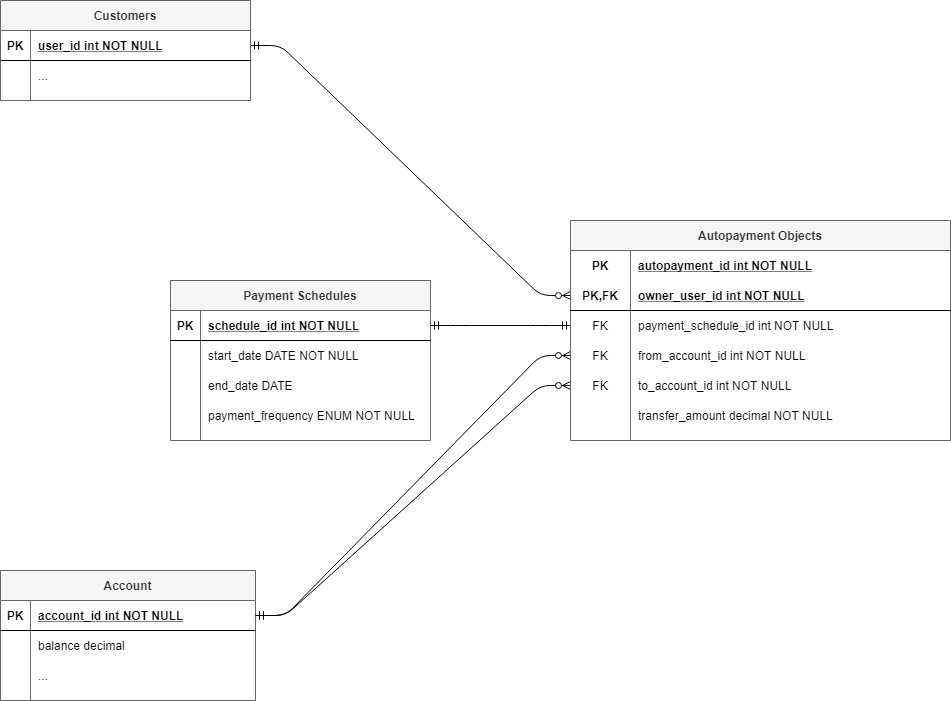

The diagram above was exported from draw.io. Its source (the exported page's mxGraphModel, read from the mxfile embedded in the PNG):
<mxGraphModel dx="2245" dy="701" grid="1" gridSize="10" guides="1" tooltips="1" connect="1" arrows="1" fold="1" page="1" pageScale="1" pageWidth="850" pageHeight="1100" math="0" shadow="0" extFonts="Permanent Marker^https://fonts.googleapis.com/css?family=Permanent+Marker">
  <root>
    <mxCell id="0" />
    <mxCell id="1" parent="0" />
    <mxCell id="C-vyLk0tnHw3VtMMgP7b-1" value="" style="edgeStyle=entityRelationEdgeStyle;endArrow=ERzeroToMany;startArrow=ERmandOne;endFill=1;startFill=0;entryX=0;entryY=0.5;entryDx=0;entryDy=0;" parent="1" source="C-vyLk0tnHw3VtMMgP7b-24" target="I0Gvqo9aFAAX659NSRwJ-28" edge="1">
      <mxGeometry width="100" height="100" relative="1" as="geometry">
        <mxPoint x="340" y="720" as="sourcePoint" />
        <mxPoint x="390" y="330" as="targetPoint" />
      </mxGeometry>
    </mxCell>
    <mxCell id="aG-xa1Op7xiAeOGDi6fl-26" value="" style="edgeStyle=entityRelationEdgeStyle;fontSize=12;html=1;endArrow=ERmandOne;startArrow=ERmandOne;exitX=1;exitY=0.5;exitDx=0;exitDy=0;entryX=0;entryY=0.5;entryDx=0;entryDy=0;" parent="1" source="aG-xa1Op7xiAeOGDi6fl-11" target="I0Gvqo9aFAAX659NSRwJ-31" edge="1">
      <mxGeometry width="100" height="100" relative="1" as="geometry">
        <mxPoint x="210" y="360" as="sourcePoint" />
        <mxPoint x="390" y="365" as="targetPoint" />
      </mxGeometry>
    </mxCell>
    <mxCell id="aG-xa1Op7xiAeOGDi6fl-41" value="" style="edgeStyle=entityRelationEdgeStyle;endArrow=ERzeroToMany;startArrow=ERmandOne;endFill=1;startFill=0;exitX=1;exitY=0.5;exitDx=0;exitDy=0;entryX=0;entryY=0.5;entryDx=0;entryDy=0;" parent="1" source="aG-xa1Op7xiAeOGDi6fl-28" target="I0Gvqo9aFAAX659NSRwJ-43" edge="1">
      <mxGeometry width="100" height="100" relative="1" as="geometry">
        <mxPoint x="150" y="590" as="sourcePoint" />
        <mxPoint x="390" y="425" as="targetPoint" />
      </mxGeometry>
    </mxCell>
    <mxCell id="aG-xa1Op7xiAeOGDi6fl-27" value="Account" style="shape=table;startSize=30;container=1;collapsible=1;childLayout=tableLayout;fixedRows=1;rowLines=0;fontStyle=1;align=center;resizeLast=1;fillColor=#f5f5f5;strokeColor=#666666;fontColor=#333333;" parent="1" vertex="1">
      <mxGeometry x="-170" y="610" width="255" height="130" as="geometry" />
    </mxCell>
    <mxCell id="aG-xa1Op7xiAeOGDi6fl-28" value="" style="shape=partialRectangle;collapsible=0;dropTarget=0;pointerEvents=0;fillColor=none;top=0;left=0;bottom=1;right=0;points=[[0,0.5],[1,0.5]];portConstraint=eastwest;" parent="aG-xa1Op7xiAeOGDi6fl-27" vertex="1">
      <mxGeometry y="30" width="255" height="30" as="geometry" />
    </mxCell>
    <mxCell id="aG-xa1Op7xiAeOGDi6fl-29" value="PK" style="shape=partialRectangle;connectable=0;fillColor=none;top=0;left=0;bottom=0;right=0;fontStyle=1;overflow=hidden;" parent="aG-xa1Op7xiAeOGDi6fl-28" vertex="1">
      <mxGeometry width="30" height="30" as="geometry" />
    </mxCell>
    <mxCell id="aG-xa1Op7xiAeOGDi6fl-30" value="account_id int NOT NULL" style="shape=partialRectangle;connectable=0;fillColor=none;top=0;left=0;bottom=0;right=0;align=left;spacingLeft=6;fontStyle=5;overflow=hidden;" parent="aG-xa1Op7xiAeOGDi6fl-28" vertex="1">
      <mxGeometry x="30" width="225" height="30" as="geometry" />
    </mxCell>
    <mxCell id="aG-xa1Op7xiAeOGDi6fl-31" value="" style="shape=partialRectangle;collapsible=0;dropTarget=0;pointerEvents=0;fillColor=none;top=0;left=0;bottom=0;right=0;points=[[0,0.5],[1,0.5]];portConstraint=eastwest;" parent="aG-xa1Op7xiAeOGDi6fl-27" vertex="1">
      <mxGeometry y="60" width="255" height="30" as="geometry" />
    </mxCell>
    <mxCell id="aG-xa1Op7xiAeOGDi6fl-32" value="" style="shape=partialRectangle;connectable=0;fillColor=none;top=0;left=0;bottom=0;right=0;editable=1;overflow=hidden;" parent="aG-xa1Op7xiAeOGDi6fl-31" vertex="1">
      <mxGeometry width="30" height="30" as="geometry" />
    </mxCell>
    <mxCell id="aG-xa1Op7xiAeOGDi6fl-33" value="balance decimal" style="shape=partialRectangle;connectable=0;fillColor=none;top=0;left=0;bottom=0;right=0;align=left;spacingLeft=6;overflow=hidden;" parent="aG-xa1Op7xiAeOGDi6fl-31" vertex="1">
      <mxGeometry x="30" width="225" height="30" as="geometry" />
    </mxCell>
    <mxCell id="aG-xa1Op7xiAeOGDi6fl-34" value="" style="shape=partialRectangle;collapsible=0;dropTarget=0;pointerEvents=0;fillColor=none;top=0;left=0;bottom=0;right=0;points=[[0,0.5],[1,0.5]];portConstraint=eastwest;" parent="aG-xa1Op7xiAeOGDi6fl-27" vertex="1">
      <mxGeometry y="90" width="255" height="30" as="geometry" />
    </mxCell>
    <mxCell id="aG-xa1Op7xiAeOGDi6fl-35" value="" style="shape=partialRectangle;connectable=0;fillColor=none;top=0;left=0;bottom=0;right=0;editable=1;overflow=hidden;" parent="aG-xa1Op7xiAeOGDi6fl-34" vertex="1">
      <mxGeometry width="30" height="30" as="geometry" />
    </mxCell>
    <mxCell id="aG-xa1Op7xiAeOGDi6fl-36" value="..." style="shape=partialRectangle;connectable=0;fillColor=none;top=0;left=0;bottom=0;right=0;align=left;spacingLeft=6;overflow=hidden;" parent="aG-xa1Op7xiAeOGDi6fl-34" vertex="1">
      <mxGeometry x="30" width="225" height="30" as="geometry" />
    </mxCell>
    <mxCell id="C-vyLk0tnHw3VtMMgP7b-23" value="Customers" style="shape=table;startSize=30;container=1;collapsible=1;childLayout=tableLayout;fixedRows=1;rowLines=0;fontStyle=1;align=center;resizeLast=1;fillColor=#f5f5f5;strokeColor=#666666;fontColor=#333333;" parent="1" vertex="1">
      <mxGeometry x="-170" y="40" width="250" height="100" as="geometry" />
    </mxCell>
    <mxCell id="C-vyLk0tnHw3VtMMgP7b-24" value="" style="shape=partialRectangle;collapsible=0;dropTarget=0;pointerEvents=0;fillColor=none;points=[[0,0.5],[1,0.5]];portConstraint=eastwest;top=0;left=0;right=0;bottom=1;" parent="C-vyLk0tnHw3VtMMgP7b-23" vertex="1">
      <mxGeometry y="30" width="250" height="30" as="geometry" />
    </mxCell>
    <mxCell id="C-vyLk0tnHw3VtMMgP7b-25" value="PK" style="shape=partialRectangle;overflow=hidden;connectable=0;fillColor=none;top=0;left=0;bottom=0;right=0;fontStyle=1;" parent="C-vyLk0tnHw3VtMMgP7b-24" vertex="1">
      <mxGeometry width="30" height="30" as="geometry" />
    </mxCell>
    <mxCell id="C-vyLk0tnHw3VtMMgP7b-26" value="user_id int NOT NULL " style="shape=partialRectangle;overflow=hidden;connectable=0;fillColor=none;top=0;left=0;bottom=0;right=0;align=left;spacingLeft=6;fontStyle=5;" parent="C-vyLk0tnHw3VtMMgP7b-24" vertex="1">
      <mxGeometry x="30" width="220" height="30" as="geometry" />
    </mxCell>
    <mxCell id="C-vyLk0tnHw3VtMMgP7b-27" value="" style="shape=partialRectangle;collapsible=0;dropTarget=0;pointerEvents=0;fillColor=none;points=[[0,0.5],[1,0.5]];portConstraint=eastwest;top=0;left=0;right=0;bottom=0;" parent="C-vyLk0tnHw3VtMMgP7b-23" vertex="1">
      <mxGeometry y="60" width="250" height="30" as="geometry" />
    </mxCell>
    <mxCell id="C-vyLk0tnHw3VtMMgP7b-28" value="" style="shape=partialRectangle;overflow=hidden;connectable=0;fillColor=none;top=0;left=0;bottom=0;right=0;" parent="C-vyLk0tnHw3VtMMgP7b-27" vertex="1">
      <mxGeometry width="30" height="30" as="geometry" />
    </mxCell>
    <mxCell id="C-vyLk0tnHw3VtMMgP7b-29" value="..." style="shape=partialRectangle;overflow=hidden;connectable=0;fillColor=none;top=0;left=0;bottom=0;right=0;align=left;spacingLeft=6;" parent="C-vyLk0tnHw3VtMMgP7b-27" vertex="1">
      <mxGeometry x="30" width="220" height="30" as="geometry" />
    </mxCell>
    <mxCell id="I0Gvqo9aFAAX659NSRwJ-7" value="" style="edgeStyle=entityRelationEdgeStyle;endArrow=ERzeroToMany;startArrow=ERmandOne;endFill=1;startFill=0;exitX=1;exitY=0.5;exitDx=0;exitDy=0;entryX=0;entryY=0.5;entryDx=0;entryDy=0;" edge="1" parent="1" source="aG-xa1Op7xiAeOGDi6fl-28" target="I0Gvqo9aFAAX659NSRwJ-34">
      <mxGeometry width="100" height="100" relative="1" as="geometry">
        <mxPoint x="95" y="665" as="sourcePoint" />
        <mxPoint x="390" y="395" as="targetPoint" />
      </mxGeometry>
    </mxCell>
    <mxCell id="I0Gvqo9aFAAX659NSRwJ-24" value="Autopayment Objects" style="shape=table;startSize=30;container=1;collapsible=1;childLayout=tableLayout;fixedRows=1;rowLines=0;fontStyle=1;align=center;resizeLast=1;strokeColor=#666666;fillColor=#f5f5f5;fontColor=#333333;" vertex="1" parent="1">
      <mxGeometry x="400" y="260" width="380" height="220" as="geometry" />
    </mxCell>
    <mxCell id="I0Gvqo9aFAAX659NSRwJ-25" value="" style="shape=partialRectangle;collapsible=0;dropTarget=0;pointerEvents=0;fillColor=none;top=0;left=0;bottom=0;right=0;points=[[0,0.5],[1,0.5]];portConstraint=eastwest;" vertex="1" parent="I0Gvqo9aFAAX659NSRwJ-24">
      <mxGeometry y="30" width="380" height="30" as="geometry" />
    </mxCell>
    <mxCell id="I0Gvqo9aFAAX659NSRwJ-26" value="PK" style="shape=partialRectangle;connectable=0;fillColor=none;top=0;left=0;bottom=0;right=0;fontStyle=1;overflow=hidden;" vertex="1" parent="I0Gvqo9aFAAX659NSRwJ-25">
      <mxGeometry width="60" height="30" as="geometry" />
    </mxCell>
    <mxCell id="I0Gvqo9aFAAX659NSRwJ-27" value="autopayment_id int NOT NULL" style="shape=partialRectangle;connectable=0;fillColor=none;top=0;left=0;bottom=0;right=0;align=left;spacingLeft=6;fontStyle=5;overflow=hidden;" vertex="1" parent="I0Gvqo9aFAAX659NSRwJ-25">
      <mxGeometry x="60" width="320" height="30" as="geometry" />
    </mxCell>
    <mxCell id="I0Gvqo9aFAAX659NSRwJ-28" value="" style="shape=partialRectangle;collapsible=0;dropTarget=0;pointerEvents=0;fillColor=none;top=0;left=0;bottom=1;right=0;points=[[0,0.5],[1,0.5]];portConstraint=eastwest;" vertex="1" parent="I0Gvqo9aFAAX659NSRwJ-24">
      <mxGeometry y="60" width="380" height="30" as="geometry" />
    </mxCell>
    <mxCell id="I0Gvqo9aFAAX659NSRwJ-29" value="PK,FK" style="shape=partialRectangle;connectable=0;fillColor=none;top=0;left=0;bottom=0;right=0;fontStyle=1;overflow=hidden;" vertex="1" parent="I0Gvqo9aFAAX659NSRwJ-28">
      <mxGeometry width="60" height="30" as="geometry" />
    </mxCell>
    <mxCell id="I0Gvqo9aFAAX659NSRwJ-30" value="owner_user_id int NOT NULL" style="shape=partialRectangle;connectable=0;fillColor=none;top=0;left=0;bottom=0;right=0;align=left;spacingLeft=6;fontStyle=5;overflow=hidden;" vertex="1" parent="I0Gvqo9aFAAX659NSRwJ-28">
      <mxGeometry x="60" width="320" height="30" as="geometry" />
    </mxCell>
    <mxCell id="I0Gvqo9aFAAX659NSRwJ-31" value="" style="shape=partialRectangle;collapsible=0;dropTarget=0;pointerEvents=0;fillColor=none;top=0;left=0;bottom=0;right=0;points=[[0,0.5],[1,0.5]];portConstraint=eastwest;" vertex="1" parent="I0Gvqo9aFAAX659NSRwJ-24">
      <mxGeometry y="90" width="380" height="30" as="geometry" />
    </mxCell>
    <mxCell id="I0Gvqo9aFAAX659NSRwJ-32" value="FK" style="shape=partialRectangle;connectable=0;fillColor=none;top=0;left=0;bottom=0;right=0;editable=1;overflow=hidden;" vertex="1" parent="I0Gvqo9aFAAX659NSRwJ-31">
      <mxGeometry width="60" height="30" as="geometry" />
    </mxCell>
    <mxCell id="I0Gvqo9aFAAX659NSRwJ-33" value="payment_schedule_id int NOT NULL" style="shape=partialRectangle;connectable=0;fillColor=none;top=0;left=0;bottom=0;right=0;align=left;spacingLeft=6;overflow=hidden;" vertex="1" parent="I0Gvqo9aFAAX659NSRwJ-31">
      <mxGeometry x="60" width="320" height="30" as="geometry" />
    </mxCell>
    <mxCell id="I0Gvqo9aFAAX659NSRwJ-34" value="" style="shape=partialRectangle;collapsible=0;dropTarget=0;pointerEvents=0;fillColor=none;top=0;left=0;bottom=0;right=0;points=[[0,0.5],[1,0.5]];portConstraint=eastwest;" vertex="1" parent="I0Gvqo9aFAAX659NSRwJ-24">
      <mxGeometry y="120" width="380" height="30" as="geometry" />
    </mxCell>
    <mxCell id="I0Gvqo9aFAAX659NSRwJ-35" value="FK" style="shape=partialRectangle;connectable=0;fillColor=none;top=0;left=0;bottom=0;right=0;editable=1;overflow=hidden;" vertex="1" parent="I0Gvqo9aFAAX659NSRwJ-34">
      <mxGeometry width="60" height="30" as="geometry" />
    </mxCell>
    <mxCell id="I0Gvqo9aFAAX659NSRwJ-36" value="from_account_id int NOT NULL" style="shape=partialRectangle;connectable=0;top=0;left=0;bottom=0;right=0;align=left;spacingLeft=6;overflow=hidden;fillColor=none;" vertex="1" parent="I0Gvqo9aFAAX659NSRwJ-34">
      <mxGeometry x="60" width="320" height="30" as="geometry" />
    </mxCell>
    <mxCell id="I0Gvqo9aFAAX659NSRwJ-43" style="shape=partialRectangle;collapsible=0;dropTarget=0;pointerEvents=0;fillColor=none;top=0;left=0;bottom=0;right=0;points=[[0,0.5],[1,0.5]];portConstraint=eastwest;" vertex="1" parent="I0Gvqo9aFAAX659NSRwJ-24">
      <mxGeometry y="150" width="380" height="30" as="geometry" />
    </mxCell>
    <mxCell id="I0Gvqo9aFAAX659NSRwJ-44" value="FK" style="shape=partialRectangle;connectable=0;fillColor=none;top=0;left=0;bottom=0;right=0;editable=1;overflow=hidden;" vertex="1" parent="I0Gvqo9aFAAX659NSRwJ-43">
      <mxGeometry width="60" height="30" as="geometry" />
    </mxCell>
    <mxCell id="I0Gvqo9aFAAX659NSRwJ-45" value="to_account_id int NOT NULL" style="shape=partialRectangle;connectable=0;fillColor=none;top=0;left=0;bottom=0;right=0;align=left;spacingLeft=6;overflow=hidden;" vertex="1" parent="I0Gvqo9aFAAX659NSRwJ-43">
      <mxGeometry x="60" width="320" height="30" as="geometry" />
    </mxCell>
    <mxCell id="I0Gvqo9aFAAX659NSRwJ-40" style="shape=partialRectangle;collapsible=0;dropTarget=0;pointerEvents=0;fillColor=none;top=0;left=0;bottom=0;right=0;points=[[0,0.5],[1,0.5]];portConstraint=eastwest;" vertex="1" parent="I0Gvqo9aFAAX659NSRwJ-24">
      <mxGeometry y="180" width="380" height="30" as="geometry" />
    </mxCell>
    <mxCell id="I0Gvqo9aFAAX659NSRwJ-41" style="shape=partialRectangle;connectable=0;fillColor=none;top=0;left=0;bottom=0;right=0;editable=1;overflow=hidden;" vertex="1" parent="I0Gvqo9aFAAX659NSRwJ-40">
      <mxGeometry width="60" height="30" as="geometry" />
    </mxCell>
    <mxCell id="I0Gvqo9aFAAX659NSRwJ-42" value="transfer_amount decimal NOT NULL" style="shape=partialRectangle;connectable=0;fillColor=none;top=0;left=0;bottom=0;right=0;align=left;spacingLeft=6;overflow=hidden;" vertex="1" parent="I0Gvqo9aFAAX659NSRwJ-40">
      <mxGeometry x="60" width="320" height="30" as="geometry" />
    </mxCell>
    <mxCell id="aG-xa1Op7xiAeOGDi6fl-10" value="Payment Schedules" style="shape=table;startSize=30;container=1;collapsible=1;childLayout=tableLayout;fixedRows=1;rowLines=0;fontStyle=1;align=center;resizeLast=1;fillColor=#f5f5f5;strokeColor=#666666;fontColor=#333333;" parent="1" vertex="1">
      <mxGeometry y="320" width="260" height="160" as="geometry" />
    </mxCell>
    <mxCell id="aG-xa1Op7xiAeOGDi6fl-11" value="" style="shape=partialRectangle;collapsible=0;dropTarget=0;pointerEvents=0;fillColor=none;top=0;left=0;bottom=1;right=0;points=[[0,0.5],[1,0.5]];portConstraint=eastwest;" parent="aG-xa1Op7xiAeOGDi6fl-10" vertex="1">
      <mxGeometry y="30" width="260" height="30" as="geometry" />
    </mxCell>
    <mxCell id="aG-xa1Op7xiAeOGDi6fl-12" value="PK" style="shape=partialRectangle;connectable=0;fillColor=none;top=0;left=0;bottom=0;right=0;fontStyle=1;overflow=hidden;" parent="aG-xa1Op7xiAeOGDi6fl-11" vertex="1">
      <mxGeometry width="30" height="30" as="geometry" />
    </mxCell>
    <mxCell id="aG-xa1Op7xiAeOGDi6fl-13" value="schedule_id int NOT NULL" style="shape=partialRectangle;connectable=0;fillColor=none;top=0;left=0;bottom=0;right=0;align=left;spacingLeft=6;fontStyle=5;overflow=hidden;" parent="aG-xa1Op7xiAeOGDi6fl-11" vertex="1">
      <mxGeometry x="30" width="230" height="30" as="geometry" />
    </mxCell>
    <mxCell id="aG-xa1Op7xiAeOGDi6fl-14" value="" style="shape=partialRectangle;collapsible=0;dropTarget=0;pointerEvents=0;fillColor=none;top=0;left=0;bottom=0;right=0;points=[[0,0.5],[1,0.5]];portConstraint=eastwest;" parent="aG-xa1Op7xiAeOGDi6fl-10" vertex="1">
      <mxGeometry y="60" width="260" height="30" as="geometry" />
    </mxCell>
    <mxCell id="aG-xa1Op7xiAeOGDi6fl-15" value="" style="shape=partialRectangle;connectable=0;fillColor=none;top=0;left=0;bottom=0;right=0;editable=1;overflow=hidden;" parent="aG-xa1Op7xiAeOGDi6fl-14" vertex="1">
      <mxGeometry width="30" height="30" as="geometry" />
    </mxCell>
    <mxCell id="aG-xa1Op7xiAeOGDi6fl-16" value="start_date DATE NOT NULL" style="shape=partialRectangle;connectable=0;fillColor=none;top=0;left=0;bottom=0;right=0;align=left;spacingLeft=6;overflow=hidden;" parent="aG-xa1Op7xiAeOGDi6fl-14" vertex="1">
      <mxGeometry x="30" width="230" height="30" as="geometry" />
    </mxCell>
    <mxCell id="aG-xa1Op7xiAeOGDi6fl-17" value="" style="shape=partialRectangle;collapsible=0;dropTarget=0;pointerEvents=0;fillColor=none;top=0;left=0;bottom=0;right=0;points=[[0,0.5],[1,0.5]];portConstraint=eastwest;" parent="aG-xa1Op7xiAeOGDi6fl-10" vertex="1">
      <mxGeometry y="90" width="260" height="30" as="geometry" />
    </mxCell>
    <mxCell id="aG-xa1Op7xiAeOGDi6fl-18" value="" style="shape=partialRectangle;connectable=0;fillColor=none;top=0;left=0;bottom=0;right=0;editable=1;overflow=hidden;" parent="aG-xa1Op7xiAeOGDi6fl-17" vertex="1">
      <mxGeometry width="30" height="30" as="geometry" />
    </mxCell>
    <mxCell id="aG-xa1Op7xiAeOGDi6fl-19" value="end_date DATE" style="shape=partialRectangle;connectable=0;fillColor=none;top=0;left=0;bottom=0;right=0;align=left;spacingLeft=6;overflow=hidden;" parent="aG-xa1Op7xiAeOGDi6fl-17" vertex="1">
      <mxGeometry x="30" width="230" height="30" as="geometry" />
    </mxCell>
    <mxCell id="aG-xa1Op7xiAeOGDi6fl-20" value="" style="shape=partialRectangle;collapsible=0;dropTarget=0;pointerEvents=0;fillColor=none;top=0;left=0;bottom=0;right=0;points=[[0,0.5],[1,0.5]];portConstraint=eastwest;" parent="aG-xa1Op7xiAeOGDi6fl-10" vertex="1">
      <mxGeometry y="120" width="260" height="30" as="geometry" />
    </mxCell>
    <mxCell id="aG-xa1Op7xiAeOGDi6fl-21" value="" style="shape=partialRectangle;connectable=0;fillColor=none;top=0;left=0;bottom=0;right=0;editable=1;overflow=hidden;" parent="aG-xa1Op7xiAeOGDi6fl-20" vertex="1">
      <mxGeometry width="30" height="30" as="geometry" />
    </mxCell>
    <mxCell id="aG-xa1Op7xiAeOGDi6fl-22" value="payment_frequency ENUM NOT NULL" style="shape=partialRectangle;connectable=0;fillColor=none;top=0;left=0;bottom=0;right=0;align=left;spacingLeft=6;overflow=hidden;" parent="aG-xa1Op7xiAeOGDi6fl-20" vertex="1">
      <mxGeometry x="30" width="230" height="30" as="geometry" />
    </mxCell>
  </root>
</mxGraphModel>